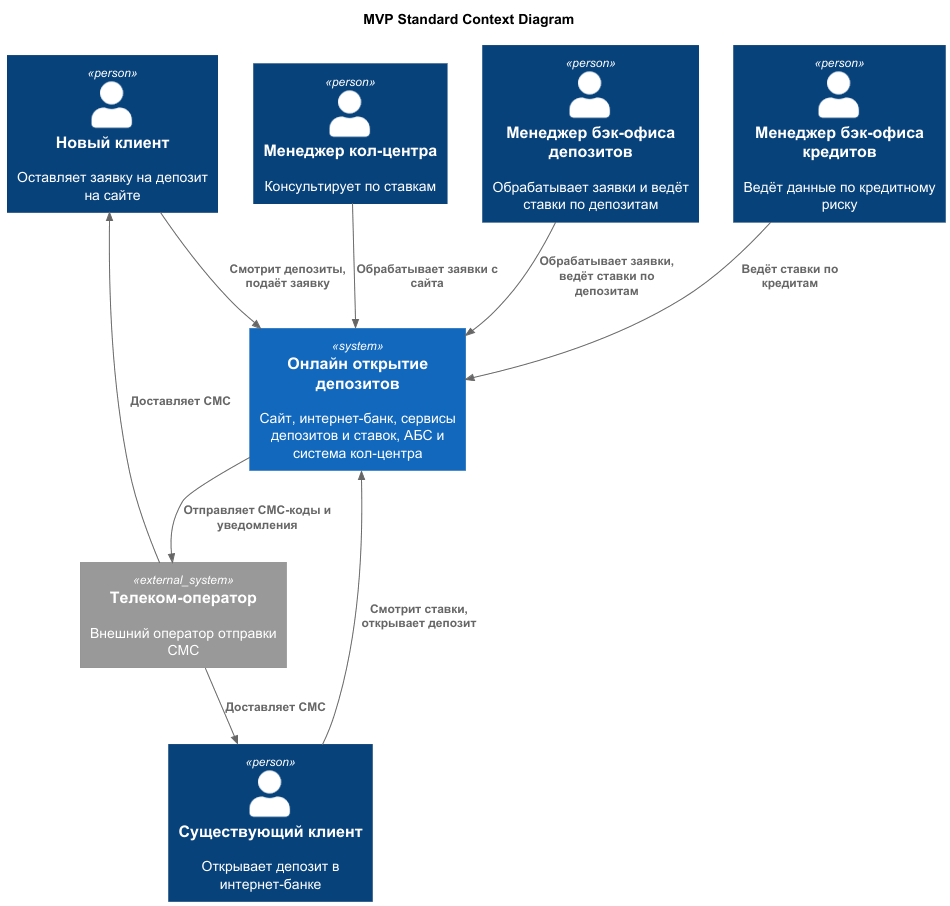

The diagram above was rendered by PlantUML. Its source (embedded in the PNG):
@startuml
title MVP Standard Context Diagram

top to bottom direction

!includeurl https://raw.githubusercontent.com/RicardoNiepel/C4-PlantUML/master/C4_Component.puml

Person(newClient, "Новый клиент", "Оставляет заявку на депозит на сайте")
Person(client, "Существующий клиент", "Открывает депозит в интернет-банке")
Person(callManager, "Менеджер кол-центра", "Консультирует по ставкам")
Person(beManagerDeposit, "Менеджер бэк-офиса депозитов", "Обрабатывает заявки и ведёт ставки по депозитам")
Person(beManagerCredit, "Менеджер бэк-офиса кредитов", "Ведёт данные по кредитному риску")

System(bankSystem, "Онлайн открытие депозитов", "Сайт, интернет-банк, сервисы депозитов и ставок, АБС и система кол-центра")

System_Ext(telecom, "Телеком-оператор", "Внешний оператор отправки СМС")

Rel(newClient, bankSystem, "Смотрит депозиты, подаёт заявку")
Rel(client, bankSystem, "Смотрит ставки, открывает депозит")
Rel(callManager, bankSystem, "Обрабатывает заявки с сайта")
Rel(beManagerDeposit, bankSystem, "Обрабатывает заявки, ведёт ставки по депозитам")
Rel(beManagerCredit, bankSystem, "Ведёт ставки по кредитам")
Rel(bankSystem, telecom, "Отправляет СМС-коды и уведомления")
Rel(telecom, client, "Доставляет СМС")
Rel(telecom, newClient, "Доставляет СМС")

@enduml